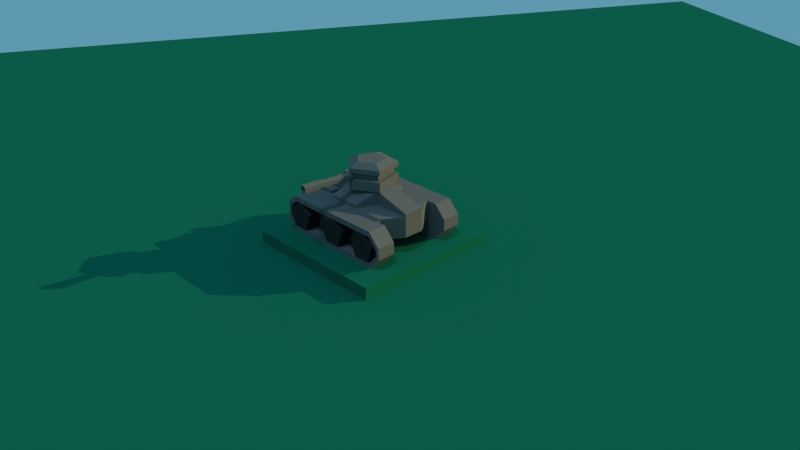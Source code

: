 # Source: tankTemplate.blend  (saved by Blender 2.76.0; exported with 4.5.12 LTS)
import bpy
from mathutils import Matrix  # noqa: F401  (used for matrix-valued properties, if any)

bpy.ops.wm.read_factory_settings(use_empty=True)
scene = bpy.context.scene
scene.name = 'Scene'

# ---- collections
col_collection_1 = bpy.data.collections.new('Collection 1'); scene.collection.children.link(col_collection_1)

# ---- materials (node trees are filled in below, after node groups)
mat_material = bpy.data.materials.new('Material')
mat_material.alpha_threshold = 0.0
mat_material.use_transparent_shadow = False
mat_material.diffuse_color = (0.005318, 0.1193, 0.07161, 1.0)
mat_material.roughness = 0.5
mat_material.specular_intensity = 0.0
mat_material.line_color = (0.0, 0.0, 0.0, 1.0)
mat_material_003 = bpy.data.materials.new('Material.003')
mat_material_003.alpha_threshold = 0.0
mat_material_003.use_transparent_shadow = False
mat_material_003.diffuse_color = (0.02539, 0.02539, 0.02539, 1.0)
mat_material_003.roughness = 0.5
mat_material_001 = bpy.data.materials.new('Material.001')
mat_material_001.alpha_threshold = 0.0
mat_material_001.use_transparent_shadow = False
mat_material_001.diffuse_color = (0.1149, 0.1149, 0.1149, 1.0)
mat_material_001.roughness = 0.5
mat_material_001.specular_intensity = 1.0

# ---- material node trees

# ---- world
world_world = bpy.data.worlds.new('World'); scene.world = world_world
world_world.color = (0.1134, 0.3162, 0.4292)
world_world.use_sun_shadow = False
world_world.sun_shadow_jitter_overblur = 0.0
world_world.cycles.sampling_method = 'MANUAL'
world_world.cycles.sample_map_resolution = 256

# ---- cameras
cam_camera = bpy.data.cameras.new('Camera')
cam_camera.clip_end = 100.0
cam_camera.lens = 35.0
cam_camera.sensor_width = 32.0
cam_camera.sensor_height = 18.0
cam_camera.ortho_scale = 7.314
cam_camera.dof.focus_distance = 0.0
cam_camera.dof.aperture_fstop = 128.0

# ---- lights
light_hemi = bpy.data.lights.new('Hemi', 'SUN')
light_hemi.color = (0.362, 0.7029, 1.0)
light_hemi.transmission_factor = 0.0
light_hemi.angle = 0.1993
light_hemi.energy = 1.0
light_hemi.shadow_buffer_clip_start = 0.5
light_hemi.shadow_soft_size = 0.1
light_hemi.shadow_cascade_max_distance = 1000.0
light_hemi.cycles.use_multiple_importance_sampling = False
light_spot = bpy.data.lights.new('Spot', 'SUN')
light_spot.color = (1.0, 0.8544, 0.3932)
light_spot.transmission_factor = 0.0
light_spot.angle = 0.0
light_spot.energy = 3.71
light_spot.shadow_buffer_clip_start = 0.5
light_spot.shadow_cascade_max_distance = 1000.0
light_spot.cycles.use_multiple_importance_sampling = False

# ---- meshes
me_cube_004 = bpy.data.meshes.new('Cube.004')
me_cube_004.from_pydata([(1.0, 1.0, -1.0), (1.0, -1.0, -1.0), (-1.0, -1.0, -1.0), (-1.0, 1.0, -1.0), (1.0, 1.0, 1.0), (1.0, -1.0, 1.0), (-1.0, -1.0, 1.0), (-1.0, 1.0, 1.0)], [], [(0, 1, 2, 3), (4, 7, 6, 5), (0, 4, 5, 1), (1, 5, 6, 2), (2, 6, 7, 3), (4, 0, 3, 7)])
me_cube_004.materials.append(mat_material)
me_cube_004.use_remesh_preserve_volume = False
me_cube_004.use_remesh_preserve_attributes = False
me_cube_004.use_mirror_vertex_groups = False
me_cube_004.update()
me_cylinder_004 = bpy.data.meshes.new('Cylinder.004')
me_cylinder_004.from_pydata([(2.028, 2.764, -5.03), (2.028, 2.764, -3.61), (2.703, 2.273, -5.03), (2.703, 2.273, -3.61), (2.445, 1.48, -5.03), (2.445, 1.48, -3.61), (1.611, 1.48, -5.03), (1.611, 1.48, -3.61), (1.353, 2.273, -5.03), (1.353, 2.273, -3.61)], [], [(0, 1, 3, 2), (2, 3, 5, 4), (4, 5, 7, 6), (3, 1, 9, 7, 5), (8, 9, 1, 0), (6, 7, 9, 8), (0, 2, 4, 6, 8)])
me_cylinder_004.materials.append(mat_material_003)
me_cylinder_004.use_remesh_preserve_volume = False
me_cylinder_004.use_remesh_preserve_attributes = False
me_cylinder_004.use_mirror_vertex_groups = False
me_cylinder_004.update()
me_cylinder_003 = bpy.data.meshes.new('Cylinder.003')
me_cylinder_003.from_pydata([(2.028, 2.764, -5.03), (2.028, 2.764, -3.61), (2.703, 2.273, -5.03), (2.703, 2.273, -3.61), (2.445, 1.48, -5.03), (2.445, 1.48, -3.61), (1.611, 1.48, -5.03), (1.611, 1.48, -3.61), (1.353, 2.273, -5.03), (1.353, 2.273, -3.61)], [], [(0, 1, 3, 2), (2, 3, 5, 4), (4, 5, 7, 6), (3, 1, 9, 7, 5), (8, 9, 1, 0), (6, 7, 9, 8), (0, 2, 4, 6, 8)])
me_cylinder_003.materials.append(mat_material_003)
me_cylinder_003.use_remesh_preserve_volume = False
me_cylinder_003.use_remesh_preserve_attributes = False
me_cylinder_003.use_mirror_vertex_groups = False
me_cylinder_003.update()
me_cylinder_002 = bpy.data.meshes.new('Cylinder.002')
me_cylinder_002.from_pydata([(2.028, 2.764, -5.03), (2.028, 2.764, -3.61), (2.703, 2.273, -5.03), (2.703, 2.273, -3.61), (2.445, 1.48, -5.03), (2.445, 1.48, -3.61), (1.611, 1.48, -5.03), (1.611, 1.48, -3.61), (1.353, 2.273, -5.03), (1.353, 2.273, -3.61)], [], [(0, 1, 3, 2), (2, 3, 5, 4), (4, 5, 7, 6), (3, 1, 9, 7, 5), (8, 9, 1, 0), (6, 7, 9, 8), (0, 2, 4, 6, 8)])
me_cylinder_002.materials.append(mat_material_003)
me_cylinder_002.use_remesh_preserve_volume = False
me_cylinder_002.use_remesh_preserve_attributes = False
me_cylinder_002.use_mirror_vertex_groups = False
me_cylinder_002.update()
me_cube_003 = bpy.data.meshes.new('Cube.003')
me_cube_003.from_pydata([(-5.012, 1.987, 1.783), (-5.012, 1.987, 2.789), (-4.743, 3.145, 1.947), (-4.743, 3.145, 2.626), (5.012, 1.987, 1.991), (5.012, 1.987, 2.581), (4.743, 3.145, 2.128), (4.743, 3.145, 2.444), (4.023, 3.145, 2.962), (4.023, 3.145, 1.61), (4.11, 1.987, 3.231), (4.11, 1.987, 1.342), (-4.087, 3.145, 1.61), (-4.152, 1.987, 3.231), (-4.087, 3.145, 2.962), (-4.152, 1.987, 1.342), (-5.012, 3.145, 2.789), (-5.012, 3.145, 1.783), (4.11, 3.145, 3.231), (5.012, 3.145, 2.581), (5.012, 3.145, 1.991), (-4.152, 3.145, 1.342), (-4.152, 3.145, 3.231), (4.11, 3.145, 1.342), (4.023, 2.162, 2.962), (4.023, 2.162, 1.61), (-4.087, 2.162, 2.962), (-4.087, 2.162, 1.61), (-4.743, 2.162, 2.626), (-4.743, 2.162, 1.947), (4.743, 2.162, 2.444), (4.743, 2.162, 2.128)], [], [(1, 16, 17, 0), (8, 7, 30, 24), (19, 5, 4, 20), (13, 1, 0, 15), (11, 23, 20, 4), (13, 22, 16, 1), (5, 19, 18, 10), (15, 21, 23, 11), (5, 10, 11, 4), (12, 2, 29, 27), (6, 9, 25, 31), (0, 17, 21, 15), (10, 18, 22, 13), (10, 13, 15, 11), (3, 2, 17, 16), (7, 8, 18, 19), (6, 7, 19, 20), (2, 12, 21, 17), (8, 14, 22, 18), (9, 6, 20, 23), (12, 9, 23, 21), (14, 3, 16, 22), (24, 30, 31, 25), (26, 24, 25, 27), (28, 26, 27, 29), (9, 12, 27, 25), (14, 8, 24, 26), (7, 6, 31, 30), (2, 3, 28, 29), (3, 14, 26, 28)])
me_cube_003.materials.append(mat_material_001)
me_cube_003.use_remesh_preserve_volume = False
me_cube_003.use_remesh_preserve_attributes = False
me_cube_003.use_mirror_vertex_groups = False
me_cube_003.update()
me_cylinder = bpy.data.meshes.new('Cylinder')
me_cylinder.from_pydata([(0.0, 1.0, -1.0), (0.0, 1.0, 0.2126), (0.9511, 0.309, -1.0), (0.9511, 0.309, 0.2126), (0.5878, -0.809, -1.0), (0.5878, -0.809, 0.2126), (-0.5878, -0.809, -1.0), (-0.5878, -0.809, 0.2126), (-0.9511, 0.309, -1.0), (-0.9511, 0.309, 0.2126), (-0.9511, 0.309, 1.683), (-0.5878, -0.809, 1.683), (0.5878, -0.809, 1.683), (-7.533e-09, 1.0, 1.683), (0.9511, 0.309, 1.683), (0.9511, 0.309, 1.095), (-4.019e-09, 1.0, 1.095), (0.5878, -0.809, 1.095), (-0.5878, -0.809, 1.095), (-0.9511, 0.309, 1.095), (-0.8066, 0.2621, 0.2796), (-0.4985, -0.6862, 0.2796), (0.4985, -0.6862, 0.2796), (-3.62e-09, 0.8481, 0.2796), (0.8066, 0.2621, 0.2796), (0.5703, 0.1853, 2.158), (-1.708e-08, 0.5996, 2.158), (0.3525, -0.4851, 2.158), (-0.3525, -0.4851, 2.158), (-0.5703, 0.1853, 2.158), (-0.4985, -0.6862, 1.028), (-7.029e-09, 0.8481, 1.028), (-0.8066, 0.2621, 1.028), (0.4985, -0.6862, 1.028), (0.8066, 0.2621, 1.028)], [], [(0, 1, 3, 2), (2, 3, 5, 4), (4, 5, 7, 6), (11, 12, 27, 28), (8, 9, 1, 0), (6, 7, 9, 8), (0, 2, 4, 6, 8), (3, 1, 23, 24), (18, 19, 32, 30), (9, 7, 21, 20), (1, 9, 20, 23), (17, 18, 30, 33), (20, 21, 30, 32), (16, 19, 10, 13), (17, 15, 14, 12), (19, 18, 11, 10), (15, 16, 13, 14), (18, 17, 12, 11), (25, 26, 29, 28, 27), (10, 11, 28, 29), (12, 14, 25, 27), (13, 10, 29, 26), (14, 13, 26, 25), (21, 22, 33, 30), (24, 23, 31, 34), (23, 20, 32, 31), (22, 24, 34, 33), (7, 5, 22, 21), (16, 15, 34, 31), (5, 3, 24, 22), (19, 16, 31, 32), (15, 17, 33, 34)])
me_cylinder.materials.append(mat_material_001)
me_cylinder.use_remesh_preserve_volume = False
me_cylinder.use_remesh_preserve_attributes = False
me_cylinder.use_mirror_vertex_groups = False
me_cylinder.update()
me_cylinder_005 = bpy.data.meshes.new('Cylinder.005')
me_cylinder_005.from_pydata([(0.1383, -0.15, -0.03214), (0.1383, 2.082, -0.03214), (0.04286, -0.15, 0.3895), (0.04286, 2.082, 0.3895), (-0.1116, -0.15, 0.2284), (-0.1116, 2.082, 0.2284), (-0.1116, -0.15, -0.2927), (-0.1116, 2.082, -0.2927), (0.04286, -0.15, -0.4538), (0.04286, 2.082, -0.4538), (0.1383, 1.532, -0.03214), (0.04286, 1.532, 0.3895), (-0.1116, 1.532, 0.2284), (-0.1116, 1.532, -0.2927), (0.04286, 1.532, -0.4538), (0.1383, 1.558, -0.03214), (0.04286, 1.558, 0.3895), (-0.1116, 1.558, 0.2284), (-0.1116, 1.558, -0.2927), (0.04286, 1.558, -0.4538), (0.05597, 2.082, 0.519), (0.1808, 2.082, -0.03214), (0.1808, 1.558, -0.03214), (-0.146, 2.082, 0.3085), (-0.146, 2.082, -0.3727), (0.05597, 2.082, -0.5832), (0.05597, 1.558, 0.519), (-0.146, 1.558, 0.3085), (-0.146, 1.558, -0.3727), (0.05597, 1.558, -0.5832), (0.04286, 1.846, 0.3895), (0.1383, 1.846, -0.03214), (-0.1116, 1.846, 0.2284), (-0.1116, 1.846, -0.2927), (0.04286, 1.846, -0.4538)], [], [(1, 3, 20, 21), (15, 19, 29, 22), (7, 9, 25, 24), (3, 1, 31, 30), (9, 1, 21, 25), (16, 15, 22, 26), (0, 2, 4, 6, 8), (6, 13, 14, 8), (8, 14, 10, 0), (4, 12, 13, 6), (2, 11, 12, 4), (0, 10, 11, 2), (13, 18, 19, 14), (14, 19, 15, 10), (12, 17, 18, 13), (11, 16, 17, 12), (10, 15, 16, 11), (22, 21, 20, 26), (26, 20, 23, 27), (27, 23, 24, 28), (29, 25, 21, 22), (28, 24, 25, 29), (5, 7, 24, 23), (3, 5, 23, 20), (18, 17, 27, 28), (17, 16, 26, 27), (19, 18, 28, 29), (30, 31, 34, 33, 32), (7, 5, 32, 33), (9, 7, 33, 34), (5, 3, 30, 32), (1, 9, 34, 31)])
me_cylinder_005.materials.append(mat_material_001)
me_cylinder_005.use_remesh_preserve_volume = False
me_cylinder_005.use_remesh_preserve_attributes = False
me_cylinder_005.use_mirror_vertex_groups = False
me_cylinder_005.update()
me_cube_002 = bpy.data.meshes.new('Cube.002')
me_cube_002.from_pydata([(1.0, 0.0, 1.0), (1.0, 0.0, -0.2658), (-1.0, 0.9514, 0.00209), (-1.0, 0.9514, 0.7321), (-1.0, 0.0, 1.0), (-1.0, 0.0, -0.2658), (0.7718, 0.9514, 0.00209), (0.7718, 0.9514, 0.7321), (-1.0, 0.8607, 1.0), (0.7718, 0.8607, -0.2658), (-1.0, 0.8607, -0.2658), (0.7718, 0.8607, 1.0), (1.002, 0.2931, -0.2658), (-1.0, 0.2931, -0.2658), (-1.0, 0.2931, 1.0), (1.002, 0.2931, 1.0), (-0.3925, 0.9514, 0.7321), (-0.3925, 0.9514, 0.00209), (-0.3143, 0.0, 1.0), (-0.3143, 0.0, -0.2658), (-0.3925, 0.8607, -0.2658), (-0.3925, 0.8607, 1.0), (-0.3136, 0.2931, -0.2658), (-0.3136, 0.2931, 1.0), (0.1897, 0.9514, 0.7321), (0.3429, 0.0, 1.0), (0.1897, 0.8607, 1.0), (0.3442, 0.2931, 1.0), (0.1897, 0.9514, 0.00209), (0.3429, 0.0, -0.2658), (0.1897, 0.8607, -0.2658), (0.3442, 0.2931, -0.2658), (0.3429, 0.0, 1.842), (1.0, 0.0, 1.178), (-1.0, 0.0, 1.178), (-1.0, 0.2931, 1.178), (1.002, 0.2931, 1.178), (0.3442, 0.2931, 1.842), (-0.3143, 0.0, 1.842), (-0.3136, 0.2931, 1.842), (-0.3925, 0.8607, 1.178), (0.1897, 0.8607, 1.178), (-1.0, 0.7126, 1.0), (0.8319, 0.7126, 1.0), (0.8319, 0.7126, -0.2658), (-1.0, 0.7126, -0.2658), (-0.3719, 0.7126, 1.0), (-0.3719, 0.7126, -0.2658), (0.23, 0.7126, -0.2658), (0.23, 0.7126, 1.0), (-0.3719, 0.7126, 1.351), (0.23, 0.7126, 1.351), (0.9381, 0.4506, -0.2658), (-1.0, 0.4506, -0.2658), (-1.0, 0.4506, 1.0), (0.9381, 0.4506, 1.0), (-0.3355, 0.4506, 1.0), (-0.3355, 0.4506, -0.2658), (0.3013, 0.4506, -0.2658), (0.3013, 0.4506, 1.0), (-0.3355, 0.4506, 1.658), (0.3013, 0.4506, 1.658), (-0.5654, 0.9514, 0.00209), (-0.5094, 0.0, -0.2658), (-0.5654, 0.8607, -0.2658), (-0.5089, 0.2931, -0.2658), (-0.5654, 0.9514, 0.7321), (-0.5094, 0.0, 1.0), (-0.5654, 0.8607, 1.0), (-0.5089, 0.2931, 1.0), (-0.5094, 0.0, 1.653), (-0.5089, 0.2931, 1.653), (-0.5506, 0.7126, 1.0), (-0.5506, 0.7126, -0.2658), (-0.5246, 0.4506, 1.0), (-0.5246, 0.4506, -0.2658), (-1.057, 0.4506, 1.185), (-1.057, 0.7126, 1.185), (-1.057, 0.7126, -0.4505), (-0.5497, 0.7126, -0.4505), (-1.057, 0.4506, -0.4505), (-0.5237, 0.4506, -0.4505), (-0.5497, 0.7126, 1.185), (-0.5237, 0.4506, 1.185)], [], [(15, 27, 37, 36), (24, 7, 6, 28), (25, 29, 1, 0), (13, 5, 4, 14), (65, 63, 5, 13), (15, 0, 1, 12), (7, 11, 9, 6), (62, 64, 10, 2), (2, 10, 8, 3), (24, 26, 11, 7), (55, 15, 12, 52), (75, 65, 13, 53), (53, 13, 14, 54), (59, 27, 15, 55), (74, 69, 23, 56), (58, 31, 22, 57), (66, 68, 21, 16), (28, 30, 20, 17), (31, 29, 19, 22), (67, 63, 19, 18), (66, 16, 17, 62), (67, 18, 38, 70), (12, 1, 29, 31), (6, 9, 30, 28), (52, 12, 31, 58), (0, 15, 36, 33), (16, 21, 26, 24), (18, 19, 29, 25), (16, 24, 28, 17), (25, 0, 33, 32), (37, 32, 33, 36), (71, 70, 38, 39), (60, 39, 37, 61), (39, 38, 32, 37), (49, 26, 41, 51), (18, 25, 32, 38), (69, 14, 35, 71), (14, 4, 34, 35), (26, 21, 40, 41), (56, 23, 39, 60), (21, 46, 50, 40), (59, 49, 51, 61), (40, 50, 51, 41), (9, 44, 48, 30), (30, 48, 47, 20), (68, 72, 46, 21), (26, 49, 43, 11), (10, 45, 42, 8), (64, 73, 45, 10), (11, 43, 44, 9), (27, 59, 61, 37), (46, 56, 60, 50), (50, 60, 61, 51), (44, 52, 58, 48), (48, 58, 57, 47), (72, 74, 56, 46), (49, 59, 55, 43), (72, 42, 77, 82), (54, 74, 83, 76), (43, 55, 52, 44), (47, 57, 75, 73), (73, 75, 81, 79), (20, 47, 73, 64), (8, 42, 72, 68), (23, 69, 71, 39), (35, 34, 70, 71), (4, 67, 70, 34), (3, 66, 62, 2), (4, 5, 63, 67), (3, 8, 68, 66), (54, 14, 69, 74), (57, 22, 65, 75), (17, 20, 64, 62), (22, 19, 63, 65), (78, 80, 76, 77), (79, 81, 80, 78), (77, 76, 83, 82), (42, 45, 78, 77), (53, 54, 76, 80), (74, 72, 82, 83), (45, 73, 79, 78), (75, 53, 80, 81)])
me_cube_002.materials.append(mat_material_001)
me_cube_002.use_remesh_preserve_volume = False
me_cube_002.use_remesh_preserve_attributes = False
me_cube_002.use_mirror_vertex_groups = False
me_cube_002.update()
me_cube = bpy.data.meshes.new('Cube')
me_cube.from_pydata([(1.0, 1.0, -1.0), (1.0, -1.0, -1.0), (-1.0, -1.0, -1.0), (-1.0, 1.0, -1.0), (1.0, 1.0, 1.0), (1.0, -1.0, 1.0), (-1.0, -1.0, 1.0), (-1.0, 1.0, 1.0)], [], [(0, 1, 2, 3), (4, 7, 6, 5), (0, 4, 5, 1), (1, 5, 6, 2), (2, 6, 7, 3), (4, 0, 3, 7)])
me_cube.materials.append(mat_material)
me_cube.use_remesh_preserve_volume = False
me_cube.use_remesh_preserve_attributes = False
me_cube.use_mirror_vertex_groups = False
me_cube.update()

# ---- objects
ob_cube_003 = bpy.data.objects.new('Cube.003', me_cube_004)
ob_hemi = bpy.data.objects.new('Hemi', light_hemi)
ob_spot = bpy.data.objects.new('Spot', light_spot)
ob_cylinder_003 = bpy.data.objects.new('Cylinder.003', me_cylinder_004)
ob_cylinder_002 = bpy.data.objects.new('Cylinder.002', me_cylinder_003)
ob_cylinder_001 = bpy.data.objects.new('Cylinder.001', me_cylinder_002)
ob_cube_002 = bpy.data.objects.new('Cube.002', me_cube_003)
ob_cylinder = bpy.data.objects.new('Cylinder', me_cylinder)
ob_cylinder_004 = bpy.data.objects.new('Cylinder.004', me_cylinder_005)
ob_cube_001 = bpy.data.objects.new('Cube.001', me_cube_002)
ob_cube = bpy.data.objects.new('Cube', me_cube)
ob_camera = bpy.data.objects.new('Camera', cam_camera)

# ---- transforms, parenting, visibility, modifiers, constraints
ob_cube_003.location = (0.0, 0.0, -0.1064)
ob_cube_003.rotation_euler = (0.0, -0.0, 2.651)
ob_cube_003.scale = (11.28, 11.28, 0.269)
ob_cube_003.lock_rotations_4d = False
ob_cube_003.empty_display_type = 'ARROWS'
ob_cube_003.lineart.crease_threshold = 0.0
ob_hemi.location = (-0.4806, -1.325, 2.512)
ob_hemi.rotation_euler = (0.3705, 0.03408, 0.3087)
ob_hemi.lineart.crease_threshold = 0.0
ob_spot.location = (1.76, 2.601, 3.518)
ob_spot.rotation_euler = (-0.8792, 1.043, 6.303)
ob_spot.lineart.crease_threshold = 0.0
ob_cylinder_003.location = (-1.163, 0.0, 0.0)
ob_cylinder_003.rotation_euler = (1.571, -0.0, 0.0)
ob_cylinder_003.scale = (0.2711, 0.2711, 0.1338)
ob_cylinder_003.lineart.crease_threshold = 0.0
_m = ob_cylinder_003.modifiers.new('Mirror', 'MIRROR')
_m.use_axis = (False, False, True)
ob_cylinder_002.location = (-0.5419, 0.0, 0.0)
ob_cylinder_002.rotation_euler = (1.571, -0.0, 0.0)
ob_cylinder_002.scale = (0.2711, 0.2711, 0.1338)
ob_cylinder_002.lineart.crease_threshold = 0.0
_m = ob_cylinder_002.modifiers.new('Mirror', 'MIRROR')
_m.use_axis = (False, False, True)
ob_cylinder_001.location = (0.0, 0.0, 0.0)
ob_cylinder_001.rotation_euler = (1.571, -0.0, 0.0)
ob_cylinder_001.scale = (0.2711, 0.2711, 0.1338)
ob_cylinder_001.lineart.crease_threshold = 0.0
_m = ob_cylinder_001.modifiers.new('Mirror', 'MIRROR')
_m.use_axis = (False, False, True)
ob_cube_002.location = (0.0, 0.0, -0.0204)
ob_cube_002.scale = (0.1686, 0.2111, 0.2552)
ob_cube_002.lineart.crease_threshold = 0.0
_m = ob_cube_002.modifiers.new('Mirror', 'MIRROR')
_m.use_axis = (False, True, False)
ob_cylinder.location = (0.0, 0.0, 1.108)
ob_cylinder.rotation_euler = (0.0, 0.0, 34.45)
ob_cylinder.scale = (0.3319, 0.3319, 0.1034)
ob_cylinder.lineart.crease_threshold = 0.0
ob_cylinder_004.parent = ob_cylinder
ob_cylinder_004.matrix_parent_inverse = Matrix(((0.008485, -3.013, 0.0, -0.0), (3.013, 0.008485, 0.0, -0.0), (0.0, 0.0, 9.667, -10.71), (0.0, 0.0, 0.0, 1.0)))
ob_cylinder_004.location = (0.2854, 0.0008561, 1.181)
ob_cylinder_004.rotation_euler = (0.0, -0.0, 4.715)
ob_cylinder_004.scale = (0.3319, 0.3319, 0.1034)
ob_cylinder_004.lineart.crease_threshold = 0.0
ob_cube_001.location = (0.0, 0.0, 0.6137)
ob_cube_001.scale = (0.7424, 0.4496, 0.2145)
ob_cube_001.lineart.crease_threshold = 0.0
_m = ob_cube_001.modifiers.new('Mirror', 'MIRROR')
_m.use_axis = (False, True, False)
_m.use_clip = True
ob_cube.location = (0.0, 0.0, 0.122)
ob_cube.scale = (1.0, 1.0, 0.2033)
ob_cube.lock_rotations_4d = False
ob_cube.empty_display_type = 'ARROWS'
ob_cube.lineart.crease_threshold = 0.0
ob_camera.location = (7.481, -6.508, 5.344)
ob_camera.rotation_euler = (1.109, 0.01082, 0.8149)
ob_camera.lock_rotations_4d = False
ob_camera.empty_display_type = 'ARROWS'
ob_camera.color = (0.0, 0.0, 0.0, 0.0)
ob_camera.display_type = 'WIRE'
ob_camera.lineart.crease_threshold = 0.0

# ---- collection membership
col_collection_1.objects.link(ob_cube_003)
col_collection_1.objects.link(ob_hemi)
col_collection_1.objects.link(ob_spot)
col_collection_1.objects.link(ob_cylinder_003)
col_collection_1.objects.link(ob_cylinder_002)
col_collection_1.objects.link(ob_cylinder_001)
col_collection_1.objects.link(ob_cube_002)
col_collection_1.objects.link(ob_cylinder)
col_collection_1.objects.link(ob_cylinder_004)
col_collection_1.objects.link(ob_cube_001)
col_collection_1.objects.link(ob_cube)
col_collection_1.objects.link(ob_camera)

# ---- scene / render settings (as saved in the file)
scene.camera = ob_camera
scene.frame_start = 1; scene.frame_end = 250; scene.frame_set(1)
scene.render.engine = 'BLENDER_EEVEE_NEXT'
scene.render.resolution_percentage = 50
scene.render.dither_intensity = 0.0
scene.cycles.use_denoising = False
scene.cycles.samples = 10
scene.cycles.sampling_pattern = 'TABULATED_SOBOL'
scene.cycles.light_sampling_threshold = 0.0
scene.cycles.use_adaptive_sampling = False
scene.cycles.use_light_tree = False
scene.cycles.blur_glossy = 0.0
scene.cycles.pixel_filter_type = 'GAUSSIAN'
scene.cycles.sample_clamp_indirect = 0.0
scene.view_settings.view_transform = 'Standard'
bpy.context.view_layer.update()
